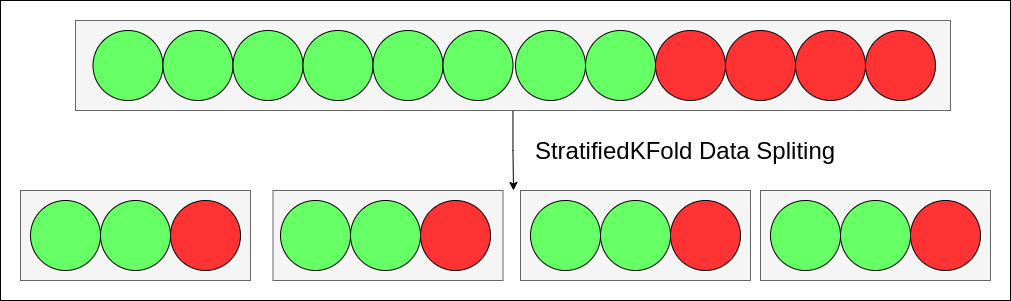

The diagram above was exported from draw.io. Its source (the exported page's mxGraphModel, read from the mxfile embedded in the PNG):
<mxGraphModel dx="1401" dy="535" grid="1" gridSize="10" guides="1" tooltips="1" connect="1" arrows="1" fold="1" page="1" pageScale="1" pageWidth="850" pageHeight="1100" math="0" shadow="0">
  <root>
    <mxCell id="0" />
    <mxCell id="1" parent="0" />
    <mxCell id="7SABvLigsj1wMCQZitHk-265" value="" style="group" vertex="1" connectable="0" parent="1">
      <mxGeometry x="170" y="390" width="1010" height="300" as="geometry" />
    </mxCell>
    <mxCell id="7SABvLigsj1wMCQZitHk-266" value="" style="rounded=0;whiteSpace=wrap;html=1;fillColor=#FFFFFF;" vertex="1" parent="7SABvLigsj1wMCQZitHk-265">
      <mxGeometry width="1010" height="300" as="geometry" />
    </mxCell>
    <mxCell id="7SABvLigsj1wMCQZitHk-267" value="" style="group" vertex="1" connectable="0" parent="7SABvLigsj1wMCQZitHk-265">
      <mxGeometry x="20" y="20" width="970" height="260" as="geometry" />
    </mxCell>
    <mxCell id="7SABvLigsj1wMCQZitHk-268" value="" style="rounded=0;whiteSpace=wrap;html=1;fillColor=#f5f5f5;strokeColor=#666666;fontColor=#333333;" vertex="1" parent="7SABvLigsj1wMCQZitHk-267">
      <mxGeometry x="740" y="170" width="230" height="90" as="geometry" />
    </mxCell>
    <mxCell id="7SABvLigsj1wMCQZitHk-269" value="" style="rounded=0;whiteSpace=wrap;html=1;fillColor=#f5f5f5;strokeColor=#666666;fontColor=#333333;" vertex="1" parent="7SABvLigsj1wMCQZitHk-267">
      <mxGeometry x="500" y="170" width="230" height="90" as="geometry" />
    </mxCell>
    <mxCell id="7SABvLigsj1wMCQZitHk-270" value="" style="rounded=0;whiteSpace=wrap;html=1;fillColor=#f5f5f5;strokeColor=#666666;fontColor=#333333;" vertex="1" parent="7SABvLigsj1wMCQZitHk-267">
      <mxGeometry x="252.5" y="170" width="230" height="90" as="geometry" />
    </mxCell>
    <mxCell id="7SABvLigsj1wMCQZitHk-271" value="" style="rounded=0;whiteSpace=wrap;html=1;fillColor=#f5f5f5;strokeColor=#666666;fontColor=#333333;" vertex="1" parent="7SABvLigsj1wMCQZitHk-267">
      <mxGeometry y="170" width="230" height="90" as="geometry" />
    </mxCell>
    <mxCell id="7SABvLigsj1wMCQZitHk-272" style="edgeStyle=orthogonalEdgeStyle;rounded=0;orthogonalLoop=1;jettySize=auto;html=1;" edge="1" parent="7SABvLigsj1wMCQZitHk-267" source="7SABvLigsj1wMCQZitHk-273">
      <mxGeometry relative="1" as="geometry">
        <mxPoint x="493" y="170" as="targetPoint" />
      </mxGeometry>
    </mxCell>
    <mxCell id="7SABvLigsj1wMCQZitHk-273" value="" style="rounded=0;whiteSpace=wrap;html=1;fillColor=#f5f5f5;strokeColor=#666666;fontColor=#333333;" vertex="1" parent="7SABvLigsj1wMCQZitHk-267">
      <mxGeometry x="55" width="875" height="90" as="geometry" />
    </mxCell>
    <mxCell id="7SABvLigsj1wMCQZitHk-274" value="" style="ellipse;whiteSpace=wrap;html=1;aspect=fixed;fillColor=#66FF66;" vertex="1" parent="7SABvLigsj1wMCQZitHk-267">
      <mxGeometry x="72.5" y="10" width="70" height="70" as="geometry" />
    </mxCell>
    <mxCell id="7SABvLigsj1wMCQZitHk-275" value="" style="ellipse;whiteSpace=wrap;html=1;aspect=fixed;fillColor=#66FF66;" vertex="1" parent="7SABvLigsj1wMCQZitHk-267">
      <mxGeometry x="142.5" y="10" width="70" height="70" as="geometry" />
    </mxCell>
    <mxCell id="7SABvLigsj1wMCQZitHk-276" value="" style="ellipse;whiteSpace=wrap;html=1;aspect=fixed;fillColor=#FF3333;" vertex="1" parent="7SABvLigsj1wMCQZitHk-267">
      <mxGeometry x="635" y="10" width="70" height="70" as="geometry" />
    </mxCell>
    <mxCell id="7SABvLigsj1wMCQZitHk-277" value="" style="ellipse;whiteSpace=wrap;html=1;aspect=fixed;fillColor=#66FF66;" vertex="1" parent="7SABvLigsj1wMCQZitHk-267">
      <mxGeometry x="212.5" y="10" width="70" height="70" as="geometry" />
    </mxCell>
    <mxCell id="7SABvLigsj1wMCQZitHk-278" value="" style="ellipse;whiteSpace=wrap;html=1;aspect=fixed;fillColor=#66FF66;" vertex="1" parent="7SABvLigsj1wMCQZitHk-267">
      <mxGeometry x="282.5" y="10" width="70" height="70" as="geometry" />
    </mxCell>
    <mxCell id="7SABvLigsj1wMCQZitHk-279" value="" style="ellipse;whiteSpace=wrap;html=1;aspect=fixed;fillColor=#66FF66;" vertex="1" parent="7SABvLigsj1wMCQZitHk-267">
      <mxGeometry x="352.5" y="10" width="70" height="70" as="geometry" />
    </mxCell>
    <mxCell id="7SABvLigsj1wMCQZitHk-280" value="" style="ellipse;whiteSpace=wrap;html=1;aspect=fixed;fillColor=#66FF66;" vertex="1" parent="7SABvLigsj1wMCQZitHk-267">
      <mxGeometry x="422.5" y="10" width="70" height="70" as="geometry" />
    </mxCell>
    <mxCell id="7SABvLigsj1wMCQZitHk-281" value="" style="ellipse;whiteSpace=wrap;html=1;aspect=fixed;fillColor=#66FF66;" vertex="1" parent="7SABvLigsj1wMCQZitHk-267">
      <mxGeometry x="495" y="10" width="70" height="70" as="geometry" />
    </mxCell>
    <mxCell id="7SABvLigsj1wMCQZitHk-282" value="" style="ellipse;whiteSpace=wrap;html=1;aspect=fixed;fillColor=#66FF66;" vertex="1" parent="7SABvLigsj1wMCQZitHk-267">
      <mxGeometry x="565" y="10" width="70" height="70" as="geometry" />
    </mxCell>
    <mxCell id="7SABvLigsj1wMCQZitHk-283" value="" style="ellipse;whiteSpace=wrap;html=1;aspect=fixed;fillColor=#FF3333;" vertex="1" parent="7SABvLigsj1wMCQZitHk-267">
      <mxGeometry x="705" y="10" width="70" height="70" as="geometry" />
    </mxCell>
    <mxCell id="7SABvLigsj1wMCQZitHk-284" value="" style="ellipse;whiteSpace=wrap;html=1;aspect=fixed;fillColor=#FF3333;" vertex="1" parent="7SABvLigsj1wMCQZitHk-267">
      <mxGeometry x="775" y="10" width="70" height="70" as="geometry" />
    </mxCell>
    <mxCell id="7SABvLigsj1wMCQZitHk-285" value="" style="ellipse;whiteSpace=wrap;html=1;aspect=fixed;fillColor=#FF3333;" vertex="1" parent="7SABvLigsj1wMCQZitHk-267">
      <mxGeometry x="845" y="10" width="70" height="70" as="geometry" />
    </mxCell>
    <mxCell id="7SABvLigsj1wMCQZitHk-286" value="" style="ellipse;whiteSpace=wrap;html=1;aspect=fixed;fillColor=#FF3333;" vertex="1" parent="7SABvLigsj1wMCQZitHk-267">
      <mxGeometry x="150" y="180" width="70" height="70" as="geometry" />
    </mxCell>
    <mxCell id="7SABvLigsj1wMCQZitHk-287" value="" style="ellipse;whiteSpace=wrap;html=1;aspect=fixed;fillColor=#66FF66;" vertex="1" parent="7SABvLigsj1wMCQZitHk-267">
      <mxGeometry x="10" y="180" width="70" height="70" as="geometry" />
    </mxCell>
    <mxCell id="7SABvLigsj1wMCQZitHk-288" value="" style="ellipse;whiteSpace=wrap;html=1;aspect=fixed;fillColor=#66FF66;" vertex="1" parent="7SABvLigsj1wMCQZitHk-267">
      <mxGeometry x="80" y="180" width="70" height="70" as="geometry" />
    </mxCell>
    <mxCell id="7SABvLigsj1wMCQZitHk-289" value="" style="ellipse;whiteSpace=wrap;html=1;aspect=fixed;fillColor=#FF3333;" vertex="1" parent="7SABvLigsj1wMCQZitHk-267">
      <mxGeometry x="400" y="180" width="70" height="70" as="geometry" />
    </mxCell>
    <mxCell id="7SABvLigsj1wMCQZitHk-290" value="" style="ellipse;whiteSpace=wrap;html=1;aspect=fixed;fillColor=#66FF66;" vertex="1" parent="7SABvLigsj1wMCQZitHk-267">
      <mxGeometry x="260" y="180" width="70" height="70" as="geometry" />
    </mxCell>
    <mxCell id="7SABvLigsj1wMCQZitHk-291" value="" style="ellipse;whiteSpace=wrap;html=1;aspect=fixed;fillColor=#66FF66;" vertex="1" parent="7SABvLigsj1wMCQZitHk-267">
      <mxGeometry x="330" y="180" width="70" height="70" as="geometry" />
    </mxCell>
    <mxCell id="7SABvLigsj1wMCQZitHk-292" value="" style="ellipse;whiteSpace=wrap;html=1;aspect=fixed;fillColor=#FF3333;" vertex="1" parent="7SABvLigsj1wMCQZitHk-267">
      <mxGeometry x="650" y="180" width="70" height="70" as="geometry" />
    </mxCell>
    <mxCell id="7SABvLigsj1wMCQZitHk-293" value="" style="ellipse;whiteSpace=wrap;html=1;aspect=fixed;fillColor=#66FF66;" vertex="1" parent="7SABvLigsj1wMCQZitHk-267">
      <mxGeometry x="510" y="180" width="70" height="70" as="geometry" />
    </mxCell>
    <mxCell id="7SABvLigsj1wMCQZitHk-294" value="" style="ellipse;whiteSpace=wrap;html=1;aspect=fixed;fillColor=#66FF66;" vertex="1" parent="7SABvLigsj1wMCQZitHk-267">
      <mxGeometry x="580" y="180" width="70" height="70" as="geometry" />
    </mxCell>
    <mxCell id="7SABvLigsj1wMCQZitHk-295" value="" style="ellipse;whiteSpace=wrap;html=1;aspect=fixed;fillColor=#FF3333;" vertex="1" parent="7SABvLigsj1wMCQZitHk-267">
      <mxGeometry x="890" y="180" width="70" height="70" as="geometry" />
    </mxCell>
    <mxCell id="7SABvLigsj1wMCQZitHk-296" value="" style="ellipse;whiteSpace=wrap;html=1;aspect=fixed;fillColor=#66FF66;" vertex="1" parent="7SABvLigsj1wMCQZitHk-267">
      <mxGeometry x="750" y="180" width="70" height="70" as="geometry" />
    </mxCell>
    <mxCell id="7SABvLigsj1wMCQZitHk-297" value="" style="ellipse;whiteSpace=wrap;html=1;aspect=fixed;fillColor=#66FF66;" vertex="1" parent="7SABvLigsj1wMCQZitHk-267">
      <mxGeometry x="820" y="180" width="70" height="70" as="geometry" />
    </mxCell>
    <mxCell id="7SABvLigsj1wMCQZitHk-298" value="&lt;font style=&quot;font-size: 24px&quot;&gt;StratifiedKFold Data Spliting&lt;/font&gt;" style="text;html=1;strokeColor=none;fillColor=none;align=center;verticalAlign=middle;whiteSpace=wrap;rounded=0;" vertex="1" parent="7SABvLigsj1wMCQZitHk-267">
      <mxGeometry x="510" y="120" width="310" height="20" as="geometry" />
    </mxCell>
  </root>
</mxGraphModel>